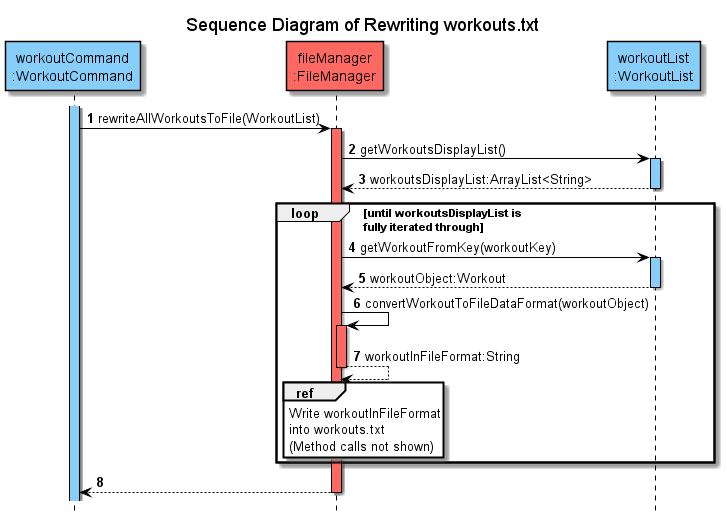

The diagram above was rendered by PlantUML. Its source (embedded in the PNG):
@startuml
!include ../../Style.puml

title Sequence Diagram of Rewriting workouts.txt
hide footbox

autonumber

participant "workoutCommand\n:WorkoutCommand" as WorkoutCommand COLOR_LOGIC
participant "fileManager\n:FileManager" as FileManager COLOR_STORAGE
participant "workoutList\n:WorkoutList" as WorkoutList COLOR_LOGIC

activate WorkoutCommand COLOR_LOGIC
WorkoutCommand -> FileManager : rewriteAllWorkoutsToFile(WorkoutList)
activate FileManager COLOR_STORAGE
FileManager ->WorkoutList : getWorkoutsDisplayList()
activate WorkoutList COLOR_LOGIC
return workoutsDisplayList:ArrayList<String>

loop until workoutsDisplayList is\nfully iterated through
FileManager -> WorkoutList : getWorkoutFromKey(workoutKey)
activate WorkoutList COLOR_LOGIC
return workoutObject:Workout
FileManager -> FileManager : convertWorkoutToFileDataFormat(workoutObject)
activate FileManager COLOR_STORAGE
return workoutInFileFormat:String

ref over FileManager
Write workoutInFileFormat
into workouts.txt
(Method calls not shown)
end

end
return

@enduml